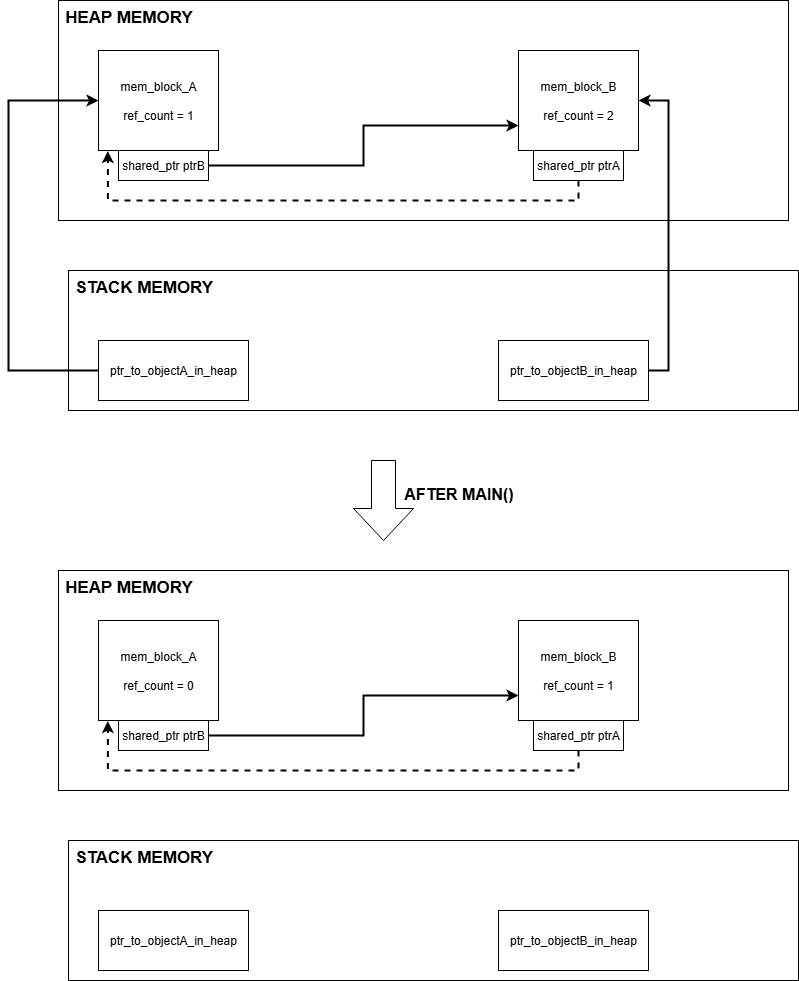

The diagram above was exported from draw.io. Its source (the exported page's mxGraphModel, read from the mxfile embedded in the PNG):
<mxGraphModel dx="1032" dy="615" grid="1" gridSize="10" guides="1" tooltips="1" connect="1" arrows="1" fold="1" page="1" pageScale="1" pageWidth="850" pageHeight="1100" math="0" shadow="0">
  <root>
    <mxCell id="0" />
    <mxCell id="1" parent="0" />
    <mxCell id="NM9Ohv6e_FCD_xG3IsBa-4" value="&lt;font style=&quot;font-size: 17px;&quot;&gt;&lt;b&gt;&amp;nbsp;STACK MEMORY&lt;/b&gt;&lt;/font&gt;" style="rounded=0;whiteSpace=wrap;html=1;align=left;verticalAlign=top;" parent="1" vertex="1">
      <mxGeometry x="110" y="320" width="730" height="140" as="geometry" />
    </mxCell>
    <mxCell id="NM9Ohv6e_FCD_xG3IsBa-3" value="&lt;font style=&quot;font-size: 17px;&quot;&gt;&lt;b&gt;&amp;nbsp;HEAP MEMORY&lt;/b&gt;&lt;/font&gt;" style="rounded=0;whiteSpace=wrap;html=1;align=left;verticalAlign=top;" parent="1" vertex="1">
      <mxGeometry x="100" y="50" width="730" height="220" as="geometry" />
    </mxCell>
    <mxCell id="qeIcOJ5nT1hnokHK7IgU-10" style="edgeStyle=orthogonalEdgeStyle;rounded=0;orthogonalLoop=1;jettySize=auto;html=1;exitX=0;exitY=0.5;exitDx=0;exitDy=0;entryX=0;entryY=0.5;entryDx=0;entryDy=0;strokeWidth=2;" parent="1" source="NM9Ohv6e_FCD_xG3IsBa-2" target="NM9Ohv6e_FCD_xG3IsBa-6" edge="1">
      <mxGeometry relative="1" as="geometry">
        <Array as="points">
          <mxPoint x="50" y="420" />
          <mxPoint x="50" y="150" />
        </Array>
      </mxGeometry>
    </mxCell>
    <mxCell id="NM9Ohv6e_FCD_xG3IsBa-2" value="ptr_to_objectA_in_heap" style="rounded=0;whiteSpace=wrap;html=1;" parent="1" vertex="1">
      <mxGeometry x="140" y="390" width="150" height="60" as="geometry" />
    </mxCell>
    <mxCell id="NM9Ohv6e_FCD_xG3IsBa-6" value="mem_block_A&lt;div&gt;&lt;br&gt;&lt;/div&gt;&lt;div&gt;ref_count = 1&lt;/div&gt;" style="rounded=0;whiteSpace=wrap;html=1;" parent="1" vertex="1">
      <mxGeometry x="140" y="100" width="120" height="100" as="geometry" />
    </mxCell>
    <mxCell id="NM9Ohv6e_FCD_xG3IsBa-8" value="mem_block_B&lt;div&gt;&lt;br&gt;&lt;/div&gt;&lt;div&gt;ref_count = 2&lt;/div&gt;" style="rounded=0;whiteSpace=wrap;html=1;" parent="1" vertex="1">
      <mxGeometry x="560" y="100" width="120" height="100" as="geometry" />
    </mxCell>
    <mxCell id="qeIcOJ5nT1hnokHK7IgU-11" style="edgeStyle=orthogonalEdgeStyle;rounded=0;orthogonalLoop=1;jettySize=auto;html=1;exitX=1;exitY=0.5;exitDx=0;exitDy=0;entryX=1;entryY=0.5;entryDx=0;entryDy=0;strokeWidth=2;" parent="1" source="NM9Ohv6e_FCD_xG3IsBa-9" target="NM9Ohv6e_FCD_xG3IsBa-8" edge="1">
      <mxGeometry relative="1" as="geometry" />
    </mxCell>
    <mxCell id="NM9Ohv6e_FCD_xG3IsBa-9" value="ptr_to_objectB_in_heap" style="rounded=0;whiteSpace=wrap;html=1;" parent="1" vertex="1">
      <mxGeometry x="540" y="390" width="150" height="60" as="geometry" />
    </mxCell>
    <mxCell id="qeIcOJ5nT1hnokHK7IgU-3" style="edgeStyle=orthogonalEdgeStyle;rounded=0;orthogonalLoop=1;jettySize=auto;html=1;exitX=1;exitY=0.5;exitDx=0;exitDy=0;entryX=0;entryY=0.75;entryDx=0;entryDy=0;strokeWidth=2;" parent="1" source="qeIcOJ5nT1hnokHK7IgU-1" target="NM9Ohv6e_FCD_xG3IsBa-8" edge="1">
      <mxGeometry relative="1" as="geometry" />
    </mxCell>
    <mxCell id="qeIcOJ5nT1hnokHK7IgU-1" value="shared_ptr ptrB" style="rounded=0;whiteSpace=wrap;html=1;" parent="1" vertex="1">
      <mxGeometry x="160" y="200" width="90" height="30" as="geometry" />
    </mxCell>
    <mxCell id="qeIcOJ5nT1hnokHK7IgU-2" value="shared_ptr ptrA" style="rounded=0;whiteSpace=wrap;html=1;" parent="1" vertex="1">
      <mxGeometry x="575" y="200" width="90" height="30" as="geometry" />
    </mxCell>
    <mxCell id="qeIcOJ5nT1hnokHK7IgU-6" style="edgeStyle=orthogonalEdgeStyle;rounded=0;orthogonalLoop=1;jettySize=auto;html=1;exitX=0.5;exitY=1;exitDx=0;exitDy=0;entryX=0.078;entryY=1.006;entryDx=0;entryDy=0;entryPerimeter=0;strokeWidth=2;dashed=1;" parent="1" source="qeIcOJ5nT1hnokHK7IgU-2" target="NM9Ohv6e_FCD_xG3IsBa-6" edge="1">
      <mxGeometry relative="1" as="geometry" />
    </mxCell>
    <mxCell id="qeIcOJ5nT1hnokHK7IgU-13" value="" style="shape=singleArrow;whiteSpace=wrap;html=1;arrowWidth=0.4;arrowSize=0.4;align=left;verticalAlign=top;rounded=0;rotation=90;" parent="1" vertex="1">
      <mxGeometry x="385" y="520" width="80" height="60" as="geometry" />
    </mxCell>
    <mxCell id="qeIcOJ5nT1hnokHK7IgU-15" value="&lt;font style=&quot;font-size: 17px;&quot;&gt;&lt;b&gt;&amp;nbsp;STACK MEMORY&lt;/b&gt;&lt;/font&gt;" style="rounded=0;whiteSpace=wrap;html=1;align=left;verticalAlign=top;" parent="1" vertex="1">
      <mxGeometry x="110" y="890" width="730" height="140" as="geometry" />
    </mxCell>
    <mxCell id="qeIcOJ5nT1hnokHK7IgU-16" value="&lt;font style=&quot;font-size: 17px;&quot;&gt;&lt;b&gt;&amp;nbsp;HEAP MEMORY&lt;/b&gt;&lt;/font&gt;" style="rounded=0;whiteSpace=wrap;html=1;align=left;verticalAlign=top;" parent="1" vertex="1">
      <mxGeometry x="100" y="620" width="730" height="220" as="geometry" />
    </mxCell>
    <mxCell id="qeIcOJ5nT1hnokHK7IgU-18" value="ptr_to_objectA_in_heap" style="rounded=0;whiteSpace=wrap;html=1;" parent="1" vertex="1">
      <mxGeometry x="140" y="960" width="150" height="60" as="geometry" />
    </mxCell>
    <mxCell id="qeIcOJ5nT1hnokHK7IgU-19" value="mem_block_A&lt;div&gt;&lt;br&gt;&lt;/div&gt;&lt;div&gt;&lt;font style=&quot;color: rgb(0, 0, 0);&quot;&gt;ref_count = 0&lt;/font&gt;&lt;/div&gt;" style="rounded=0;whiteSpace=wrap;html=1;" parent="1" vertex="1">
      <mxGeometry x="140" y="670" width="120" height="100" as="geometry" />
    </mxCell>
    <mxCell id="qeIcOJ5nT1hnokHK7IgU-20" value="mem_block_B&lt;div&gt;&lt;br&gt;&lt;/div&gt;&lt;div&gt;&lt;font style=&quot;color: rgb(0, 0, 0);&quot;&gt;ref_count = 1&lt;/font&gt;&lt;/div&gt;" style="rounded=0;whiteSpace=wrap;html=1;" parent="1" vertex="1">
      <mxGeometry x="560" y="670" width="120" height="100" as="geometry" />
    </mxCell>
    <mxCell id="qeIcOJ5nT1hnokHK7IgU-22" value="ptr_to_objectB_in_heap" style="rounded=0;whiteSpace=wrap;html=1;" parent="1" vertex="1">
      <mxGeometry x="540" y="960" width="150" height="60" as="geometry" />
    </mxCell>
    <mxCell id="qeIcOJ5nT1hnokHK7IgU-23" style="edgeStyle=orthogonalEdgeStyle;rounded=0;orthogonalLoop=1;jettySize=auto;html=1;exitX=1;exitY=0.5;exitDx=0;exitDy=0;entryX=0;entryY=0.75;entryDx=0;entryDy=0;strokeWidth=2;strokeColor=light-dark(#000000,#EDEDED);" parent="1" source="qeIcOJ5nT1hnokHK7IgU-24" target="qeIcOJ5nT1hnokHK7IgU-20" edge="1">
      <mxGeometry relative="1" as="geometry" />
    </mxCell>
    <mxCell id="qeIcOJ5nT1hnokHK7IgU-24" value="shared_ptr ptrB" style="rounded=0;whiteSpace=wrap;html=1;" parent="1" vertex="1">
      <mxGeometry x="160" y="770" width="90" height="30" as="geometry" />
    </mxCell>
    <mxCell id="qeIcOJ5nT1hnokHK7IgU-25" value="shared_ptr ptrA" style="rounded=0;whiteSpace=wrap;html=1;" parent="1" vertex="1">
      <mxGeometry x="575" y="770" width="90" height="30" as="geometry" />
    </mxCell>
    <mxCell id="qeIcOJ5nT1hnokHK7IgU-26" style="edgeStyle=orthogonalEdgeStyle;rounded=0;orthogonalLoop=1;jettySize=auto;html=1;exitX=0.5;exitY=1;exitDx=0;exitDy=0;entryX=0.078;entryY=1.006;entryDx=0;entryDy=0;entryPerimeter=0;strokeWidth=2;strokeColor=light-dark(#000000,#EDEDED);dashed=1;" parent="1" source="qeIcOJ5nT1hnokHK7IgU-25" target="qeIcOJ5nT1hnokHK7IgU-19" edge="1">
      <mxGeometry relative="1" as="geometry" />
    </mxCell>
    <mxCell id="qeIcOJ5nT1hnokHK7IgU-27" value="AFTER MAIN()" style="text;html=1;align=center;verticalAlign=middle;resizable=0;points=[];autosize=1;strokeColor=none;fillColor=none;strokeWidth=1;fontSize=16;fontStyle=1" parent="1" vertex="1">
      <mxGeometry x="435" y="528" width="130" height="30" as="geometry" />
    </mxCell>
  </root>
</mxGraphModel>